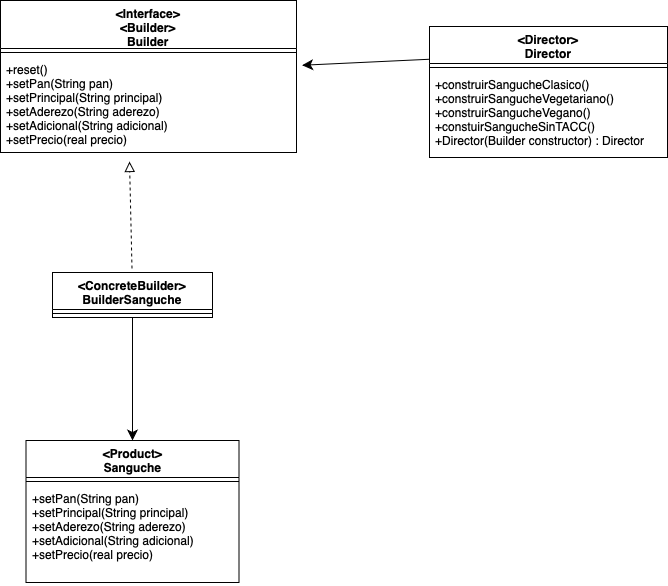

The diagram above was exported from draw.io. Its source (the exported page's mxGraphModel, read from the mxfile embedded in the PNG):
<mxGraphModel dx="1346" dy="988" grid="0" gridSize="10" guides="1" tooltips="1" connect="1" arrows="1" fold="1" page="0" pageScale="1" pageWidth="827" pageHeight="1169" math="0" shadow="0">
  <root>
    <mxCell id="0" />
    <mxCell id="1" parent="0" />
    <mxCell id="UpLjncRDrQei2ttYMYgT-1" value="&lt;div&gt;&amp;lt;Director&amp;gt;&lt;/div&gt;Director" style="swimlane;fontStyle=1;align=center;verticalAlign=top;childLayout=stackLayout;horizontal=1;startSize=37;horizontalStack=0;resizeParent=1;resizeParentMax=0;resizeLast=0;collapsible=1;marginBottom=0;whiteSpace=wrap;html=1;" vertex="1" parent="1">
      <mxGeometry x="377" y="10" width="238" height="131" as="geometry" />
    </mxCell>
    <mxCell id="UpLjncRDrQei2ttYMYgT-3" value="" style="line;strokeWidth=1;fillColor=none;align=left;verticalAlign=middle;spacingTop=-1;spacingLeft=3;spacingRight=3;rotatable=0;labelPosition=right;points=[];portConstraint=eastwest;strokeColor=inherit;" vertex="1" parent="UpLjncRDrQei2ttYMYgT-1">
      <mxGeometry y="37" width="238" height="8" as="geometry" />
    </mxCell>
    <mxCell id="UpLjncRDrQei2ttYMYgT-4" value="+construirSangucheClasico()&amp;nbsp;&lt;div&gt;+construirSangucheVegetariano()&lt;/div&gt;&lt;div&gt;+construirSangucheVegano()&lt;/div&gt;&lt;div&gt;+constuirSangucheSinTACC()&lt;/div&gt;&lt;div&gt;+Director(Builder constructor) : Director&lt;/div&gt;" style="text;strokeColor=none;fillColor=none;align=left;verticalAlign=top;spacingLeft=4;spacingRight=4;overflow=hidden;rotatable=0;points=[[0,0.5],[1,0.5]];portConstraint=eastwest;whiteSpace=wrap;html=1;" vertex="1" parent="UpLjncRDrQei2ttYMYgT-1">
      <mxGeometry y="45" width="238" height="86" as="geometry" />
    </mxCell>
    <mxCell id="UpLjncRDrQei2ttYMYgT-5" value="&lt;div&gt;&amp;lt;Interface&amp;gt;&lt;/div&gt;&amp;lt;Builder&amp;gt;&lt;div&gt;Builder&lt;/div&gt;" style="swimlane;fontStyle=1;align=center;verticalAlign=top;childLayout=stackLayout;horizontal=1;startSize=48;horizontalStack=0;resizeParent=1;resizeParentMax=0;resizeLast=0;collapsible=1;marginBottom=0;whiteSpace=wrap;html=1;" vertex="1" parent="1">
      <mxGeometry x="-52" y="-16" width="296" height="152" as="geometry" />
    </mxCell>
    <mxCell id="UpLjncRDrQei2ttYMYgT-7" value="" style="line;strokeWidth=1;fillColor=none;align=left;verticalAlign=middle;spacingTop=-1;spacingLeft=3;spacingRight=3;rotatable=0;labelPosition=right;points=[];portConstraint=eastwest;strokeColor=inherit;" vertex="1" parent="UpLjncRDrQei2ttYMYgT-5">
      <mxGeometry y="48" width="296" height="8" as="geometry" />
    </mxCell>
    <mxCell id="UpLjncRDrQei2ttYMYgT-8" value="+reset()&lt;div&gt;+setPan(String pan)&lt;/div&gt;&lt;div&gt;+setPrincipal(String principal)&lt;/div&gt;&lt;div&gt;+setAderezo(String aderezo)&lt;/div&gt;&lt;div&gt;+setAdicional(String adicional)&lt;/div&gt;&lt;div&gt;+setPrecio(real precio)&lt;/div&gt;" style="text;strokeColor=none;fillColor=none;align=left;verticalAlign=top;spacingLeft=4;spacingRight=4;overflow=hidden;rotatable=0;points=[[0,0.5],[1,0.5]];portConstraint=eastwest;whiteSpace=wrap;html=1;" vertex="1" parent="UpLjncRDrQei2ttYMYgT-5">
      <mxGeometry y="56" width="296" height="96" as="geometry" />
    </mxCell>
    <mxCell id="UpLjncRDrQei2ttYMYgT-49" style="edgeStyle=none;curved=1;rounded=0;orthogonalLoop=1;jettySize=auto;html=1;fontSize=12;startSize=8;endSize=8;" edge="1" parent="1" source="UpLjncRDrQei2ttYMYgT-13" target="UpLjncRDrQei2ttYMYgT-37">
      <mxGeometry relative="1" as="geometry" />
    </mxCell>
    <mxCell id="UpLjncRDrQei2ttYMYgT-13" value="&amp;lt;ConcreteBuilder&amp;gt;&lt;div&gt;BuilderSanguche&lt;/div&gt;" style="swimlane;fontStyle=1;align=center;verticalAlign=top;childLayout=stackLayout;horizontal=1;startSize=37;horizontalStack=0;resizeParent=1;resizeParentMax=0;resizeLast=0;collapsible=1;marginBottom=0;whiteSpace=wrap;html=1;" vertex="1" parent="1">
      <mxGeometry y="256" width="160" height="45" as="geometry" />
    </mxCell>
    <mxCell id="UpLjncRDrQei2ttYMYgT-15" value="" style="line;strokeWidth=1;fillColor=none;align=left;verticalAlign=middle;spacingTop=-1;spacingLeft=3;spacingRight=3;rotatable=0;labelPosition=right;points=[];portConstraint=eastwest;strokeColor=inherit;" vertex="1" parent="UpLjncRDrQei2ttYMYgT-13">
      <mxGeometry y="37" width="160" height="8" as="geometry" />
    </mxCell>
    <mxCell id="UpLjncRDrQei2ttYMYgT-26" style="edgeStyle=none;curved=1;rounded=0;orthogonalLoop=1;jettySize=auto;html=1;fontSize=12;startSize=8;endSize=8;dashed=1;endArrow=block;endFill=0;" edge="1" parent="1">
      <mxGeometry relative="1" as="geometry">
        <mxPoint x="79.5" y="252" as="sourcePoint" />
        <mxPoint x="77" y="145" as="targetPoint" />
      </mxGeometry>
    </mxCell>
    <mxCell id="UpLjncRDrQei2ttYMYgT-31" style="edgeStyle=none;curved=1;rounded=0;orthogonalLoop=1;jettySize=auto;html=1;entryX=1.019;entryY=0.426;entryDx=0;entryDy=0;entryPerimeter=0;fontSize=12;startSize=8;endSize=8;exitX=0;exitY=0.25;exitDx=0;exitDy=0;" edge="1" parent="1" source="UpLjncRDrQei2ttYMYgT-1" target="UpLjncRDrQei2ttYMYgT-5">
      <mxGeometry relative="1" as="geometry">
        <mxPoint x="377" y="60.00224592925326" as="sourcePoint" />
      </mxGeometry>
    </mxCell>
    <mxCell id="UpLjncRDrQei2ttYMYgT-37" value="&lt;div&gt;&amp;lt;Product&amp;gt;&lt;br&gt;&lt;/div&gt;Sanguche" style="swimlane;fontStyle=1;align=center;verticalAlign=top;childLayout=stackLayout;horizontal=1;startSize=37;horizontalStack=0;resizeParent=1;resizeParentMax=0;resizeLast=0;collapsible=1;marginBottom=0;whiteSpace=wrap;html=1;" vertex="1" parent="1">
      <mxGeometry x="-26.5" y="424" width="213" height="142" as="geometry" />
    </mxCell>
    <mxCell id="UpLjncRDrQei2ttYMYgT-39" value="" style="line;strokeWidth=1;fillColor=none;align=left;verticalAlign=middle;spacingTop=-1;spacingLeft=3;spacingRight=3;rotatable=0;labelPosition=right;points=[];portConstraint=eastwest;strokeColor=inherit;" vertex="1" parent="UpLjncRDrQei2ttYMYgT-37">
      <mxGeometry y="37" width="213" height="8" as="geometry" />
    </mxCell>
    <mxCell id="UpLjncRDrQei2ttYMYgT-40" value="+setPan(String pan)&lt;br&gt;&lt;div&gt;+setPrincipal(String principal)&lt;/div&gt;&lt;div&gt;+setAderezo(String aderezo)&lt;/div&gt;&lt;div&gt;+setAdicional(String adicional)&lt;/div&gt;&lt;div&gt;+setPrecio(real precio)&lt;/div&gt;" style="text;strokeColor=none;fillColor=none;align=left;verticalAlign=top;spacingLeft=4;spacingRight=4;overflow=hidden;rotatable=0;points=[[0,0.5],[1,0.5]];portConstraint=eastwest;whiteSpace=wrap;html=1;" vertex="1" parent="UpLjncRDrQei2ttYMYgT-37">
      <mxGeometry y="45" width="213" height="97" as="geometry" />
    </mxCell>
    <mxCell id="UpLjncRDrQei2ttYMYgT-52" style="edgeStyle=none;curved=1;rounded=0;orthogonalLoop=1;jettySize=auto;html=1;exitX=0.75;exitY=0;exitDx=0;exitDy=0;fontSize=12;startSize=8;endSize=8;" edge="1" parent="1" source="UpLjncRDrQei2ttYMYgT-13" target="UpLjncRDrQei2ttYMYgT-13">
      <mxGeometry relative="1" as="geometry" />
    </mxCell>
  </root>
</mxGraphModel>